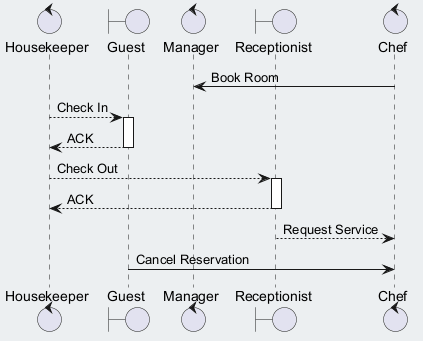

The diagram above was rendered by PlantUML. Its source (embedded in the PNG):
@startuml
skinparam backgroundColor #ECEFF1
skinparam classBackgroundColor #FFFFFF
skinparam classBorderColor #455A64
control "Housekeeper" as H
boundary "Guest" as G
control "Manager" as M
boundary "Receptionist" as R
control "Chef" as C
C -> M : Book Room
H --> G : Check In
activate G
G --> H : ACK
deactivate G
H --> R : Check Out
activate R
R --> H : ACK
deactivate R
R --> C : Request Service
G -> C : Cancel Reservation
@enduml